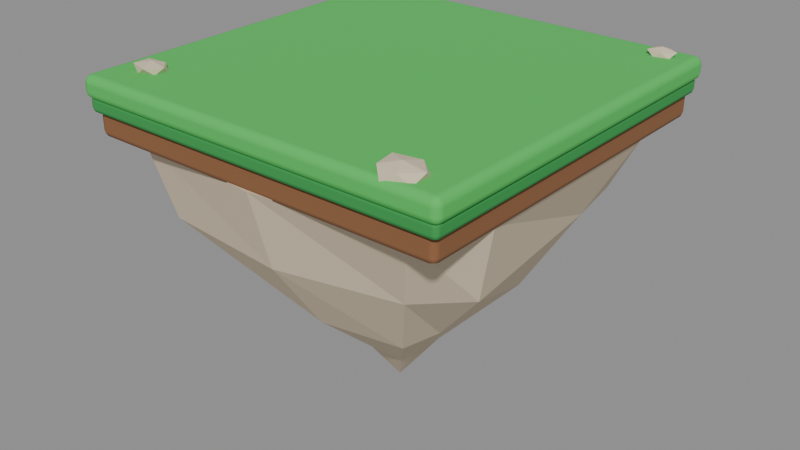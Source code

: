 # Source: PLAT_Isle_Wide.blend  (saved by Blender 5.2.45; exported with 4.5.12 LTS)
import bpy
from mathutils import Matrix  # noqa: F401  (used for matrix-valued properties, if any)

bpy.ops.wm.read_factory_settings(use_empty=True)
scene = bpy.context.scene
scene.name = 'Scene'

# ---- collections
col_plat_isle_wide = bpy.data.collections.new('PLAT_Isle_Wide'); scene.collection.children.link(col_plat_isle_wide)

# ---- materials (node trees are filled in below, after node groups)
mat_m_grass = bpy.data.materials.new('M_Grass')
mat_m_grass.diffuse_color = (0.07227, 0.552, 0.1022, 1.0)
mat_m_grassedge = bpy.data.materials.new('M_GrassEdge')
mat_m_grassedge.diffuse_color = (0.0331, 0.3185, 0.06848, 1.0)
mat_m_dirt = bpy.data.materials.new('M_Dirt')
mat_m_dirt.diffuse_color = (0.2582, 0.1119, 0.04519, 1.0)
mat_m_stone = bpy.data.materials.new('M_Stone')
mat_m_stone.diffuse_color = (0.6867, 0.5776, 0.4179, 1.0)

# ---- material node trees
mat_m_grass.use_nodes = True; mat_m_grass.node_tree.nodes.clear()
_N = mat_m_grass.node_tree.nodes; _L = mat_m_grass.node_tree.links
n0 = _N.new('ShaderNodeBsdfPrincipled'); n0.name = 'Principled BSDF'; n0.location = (-200, 100)
n0.inputs[0].default_value = (0.07227, 0.552, 0.1022, 1.0)
n0.inputs[2].default_value = 0.85
n0.inputs[10].default_value = 0.005
n1 = _N.new('ShaderNodeOutputMaterial'); n1.name = 'Material Output'; n1.location = (200, 100)
_L.new(n0.outputs[0], n1.inputs[0])
n1.is_active_output = True
mat_m_grassedge.use_nodes = True; mat_m_grassedge.node_tree.nodes.clear()
_N = mat_m_grassedge.node_tree.nodes; _L = mat_m_grassedge.node_tree.links
n0 = _N.new('ShaderNodeBsdfPrincipled'); n0.name = 'Principled BSDF'; n0.location = (-200, 100)
n0.inputs[0].default_value = (0.0331, 0.3185, 0.06848, 1.0)
n0.inputs[2].default_value = 0.9
n0.inputs[10].default_value = 0.005
n1 = _N.new('ShaderNodeOutputMaterial'); n1.name = 'Material Output'; n1.location = (200, 100)
_L.new(n0.outputs[0], n1.inputs[0])
n1.is_active_output = True
mat_m_dirt.use_nodes = True; mat_m_dirt.node_tree.nodes.clear()
_N = mat_m_dirt.node_tree.nodes; _L = mat_m_dirt.node_tree.links
n0 = _N.new('ShaderNodeBsdfPrincipled'); n0.name = 'Principled BSDF'; n0.location = (-200, 100)
n0.inputs[0].default_value = (0.2582, 0.1119, 0.04519, 1.0)
n0.inputs[2].default_value = 0.95
n0.inputs[10].default_value = 0.005
n1 = _N.new('ShaderNodeOutputMaterial'); n1.name = 'Material Output'; n1.location = (200, 100)
_L.new(n0.outputs[0], n1.inputs[0])
n1.is_active_output = True
mat_m_stone.use_nodes = True; mat_m_stone.node_tree.nodes.clear()
_N = mat_m_stone.node_tree.nodes; _L = mat_m_stone.node_tree.links
n0 = _N.new('ShaderNodeBsdfPrincipled'); n0.name = 'Principled BSDF'; n0.location = (-200, 100)
n0.inputs[0].default_value = (0.6867, 0.5776, 0.4179, 1.0)
n0.inputs[2].default_value = 0.9
n0.inputs[10].default_value = 0.005
n1 = _N.new('ShaderNodeOutputMaterial'); n1.name = 'Material Output'; n1.location = (200, 100)
_L.new(n0.outputs[0], n1.inputs[0])
n1.is_active_output = True

# ---- meshes
me_top = bpy.data.meshes.new('Top')
me_top.from_pydata([(-3.0, -3.0, -0.175), (-3.0, -3.0, 0.175), (-3.0, 3.0, -0.175), (-3.0, 3.0, 0.175), (3.0, -3.0, -0.175), (3.0, -3.0, 0.175), (3.0, 3.0, -0.175), (3.0, 3.0, 0.175)], [], [(0, 1, 3, 2), (2, 3, 7, 6), (6, 7, 5, 4), (4, 5, 1, 0), (2, 6, 4, 0), (7, 3, 1, 5)])
me_top.polygons.foreach_set('use_smooth', [True] * 6)
me_top.materials.append(mat_m_grass)
me_top.update()
me_toplip = bpy.data.meshes.new('TopLip')
me_toplip.from_pydata([(-2.95, -2.95, -0.125), (-2.95, -2.95, 0.125), (-2.95, 2.95, -0.125), (-2.95, 2.95, 0.125), (2.95, -2.95, -0.125), (2.95, -2.95, 0.125), (2.95, 2.95, -0.125), (2.95, 2.95, 0.125)], [], [(0, 1, 3, 2), (2, 3, 7, 6), (6, 7, 5, 4), (4, 5, 1, 0), (2, 6, 4, 0), (7, 3, 1, 5)])
me_toplip.polygons.foreach_set('use_smooth', [True] * 6)
me_toplip.materials.append(mat_m_grassedge)
me_toplip.update()
me_soil = bpy.data.meshes.new('Soil')
me_soil.from_pydata([(-2.875, -2.875, -0.2), (-2.875, -2.875, 0.2), (-2.875, 2.875, -0.2), (-2.875, 2.875, 0.2), (2.875, -2.875, -0.2), (2.875, -2.875, 0.2), (2.875, 2.875, -0.2), (2.875, 2.875, 0.2)], [], [(0, 1, 3, 2), (2, 3, 7, 6), (6, 7, 5, 4), (4, 5, 1, 0), (2, 6, 4, 0), (7, 3, 1, 5)])
me_soil.polygons.foreach_set('use_smooth', [True] * 6)
me_soil.materials.append(mat_m_dirt)
me_soil.update()
me_underside = bpy.data.meshes.new('Underside')
me_underside.from_pydata([(2.835, 1.71, 0.0), (2.283, 2.636, 0.0), (1.467e-07, 2.9, 0.0), (-2.283, 2.636, 0.0), (-2.835, 1.71, 0.0), (-2.835, -1.71, 0.0), (-2.283, -2.636, 0.0), (-2.406e-07, -2.9, 0.0), (2.283, -2.636, 0.0), (2.835, -1.71, 0.0), (2.203, 1.328, -1.218), (2.031, 2.346, -1.218), (1.292e-07, 2.552, -1.218), (-2.134, 2.464, -1.218), (-2.291, 1.382, -1.218), (-2.283, -1.377, -1.218), (-2.045, -2.361, -1.218), (-2.12e-07, -2.556, -1.218), (1.859, -2.146, -1.218), (2.513, -1.515, -1.218), (1.508, 0.9095, -2.436), (1.32, 1.524, -2.436), (7.312e-08, 1.445, -2.436), (-1.167, 1.347, -2.436), (-1.682, 1.014, -2.436), (-1.495, -0.9015, -2.436), (-1.177, -1.359, -2.436), (-1.398e-07, -1.686, -2.436), (1.28, -1.477, -2.436), (1.424, -0.8584, -2.436), (0.511, 0.3081, -3.48), (0.4217, 0.4869, -3.48), (2.42e-08, 0.4783, -3.48), (-0.4206, 0.4856, -3.48), (-0.4629, 0.2791, -3.48), (-0.4869, -0.2936, -3.48), (-0.3692, -0.4263, -3.48), (-4.005e-08, -0.4828, -3.48), (0.4501, -0.5197, -3.48), (0.4944, -0.2981, -3.48), (0.0, 0.0, -4.176)], [], [(0, 1, 2, 3, 4, 5, 6, 7, 8, 9), (0, 10, 11, 1), (1, 11, 12, 2), (2, 12, 13, 3), (3, 13, 14, 4), (4, 14, 15, 5), (5, 15, 16, 6), (6, 16, 17, 7), (7, 17, 18, 8), (8, 18, 19, 9), (9, 19, 10, 0), (10, 20, 21, 11), (11, 21, 22, 12), (12, 22, 23, 13), (13, 23, 24, 14), (14, 24, 25, 15), (15, 25, 26, 16), (16, 26, 27, 17), (17, 27, 28, 18), (18, 28, 29, 19), (19, 29, 20, 10), (20, 30, 31, 21), (21, 31, 32, 22), (22, 32, 33, 23), (23, 33, 34, 24), (24, 34, 35, 25), (25, 35, 36, 26), (26, 36, 37, 27), (27, 37, 38, 28), (28, 38, 39, 29), (29, 39, 30, 20), (30, 40, 31), (31, 40, 32), (32, 40, 33), (33, 40, 34), (34, 40, 35), (35, 40, 36), (36, 40, 37), (37, 40, 38), (38, 40, 39), (39, 40, 30)])
me_underside.materials.append(mat_m_stone)
me_underside.update()
me_pebble_0 = bpy.data.meshes.new('Pebble_0')
me_pebble_0.from_pydata([(0.0, 0.0, -0.08151), (0.1588, -0.09614, -0.04089), (-0.0569, -0.1459, -0.03837), (-0.2004, 0.0, -0.04176), (-0.0624, 0.16, -0.04207), (0.1319, 0.07983, -0.03395), (0.04924, -0.1263, 0.0332), (-0.1753, -0.1061, 0.04514), (-0.1428, 0.08643, 0.03676), (0.05399, 0.1385, 0.0364), (0.2277, 0.0, 0.04743), (0.0, 0.0, 0.08904)], [], [(0, 1, 2), (1, 0, 5), (0, 2, 3), (0, 3, 4), (0, 4, 5), (1, 5, 10), (2, 1, 6), (3, 2, 7), (4, 3, 8), (5, 4, 9), (1, 10, 6), (2, 6, 7), (3, 7, 8), (4, 8, 9), (5, 9, 10), (6, 10, 11), (7, 6, 11), (8, 7, 11), (9, 8, 11), (10, 9, 11)])
me_pebble_0.materials.append(mat_m_stone)
me_pebble_0.update()
me_pebble_1 = bpy.data.meshes.new('Pebble_1')
me_pebble_1.from_pydata([(0.0, 0.0, -0.1041), (0.1712, -0.1036, -0.04408), (-0.07343, -0.1883, -0.04951), (-0.2162, 0.0, -0.04504), (-0.06438, 0.1651, -0.0434), (0.1926, 0.1166, -0.04961), (0.08776, -0.2251, 0.05917), (-0.2213, -0.134, 0.05699), (-0.2188, 0.1325, 0.05634), (0.06865, 0.1761, 0.04628), (0.2501, 0.0, 0.05211), (0.0, 0.0, 0.1058)], [], [(0, 1, 2), (1, 0, 5), (0, 2, 3), (0, 3, 4), (0, 4, 5), (1, 5, 10), (2, 1, 6), (3, 2, 7), (4, 3, 8), (5, 4, 9), (1, 10, 6), (2, 6, 7), (3, 7, 8), (4, 8, 9), (5, 9, 10), (6, 10, 11), (7, 6, 11), (8, 7, 11), (9, 8, 11), (10, 9, 11)])
me_pebble_1.materials.append(mat_m_stone)
me_pebble_1.update()
me_pebble_2 = bpy.data.meshes.new('Pebble_2')
me_pebble_2.from_pydata([(0.0, 0.0, -0.1462), (0.2643, -0.16, -0.06806), (-0.1027, -0.2635, -0.06926), (-0.3484, 0.0, -0.07258), (-0.1009, 0.2587, -0.06802), (0.2801, 0.1696, -0.07213), (0.07712, -0.1978, 0.05199), (-0.2401, -0.1454, 0.06184), (-0.2819, 0.1707, 0.0726), (0.09785, 0.251, 0.06597), (0.3439, 0.0, 0.07165), (0.0, 0.0, 0.1205)], [], [(0, 1, 2), (1, 0, 5), (0, 2, 3), (0, 3, 4), (0, 4, 5), (1, 5, 10), (2, 1, 6), (3, 2, 7), (4, 3, 8), (5, 4, 9), (1, 10, 6), (2, 6, 7), (3, 7, 8), (4, 8, 9), (5, 9, 10), (6, 10, 11), (7, 6, 11), (8, 7, 11), (9, 8, 11), (10, 9, 11)])
me_pebble_2.materials.append(mat_m_stone)
me_pebble_2.update()

# ---- objects
ob_top = bpy.data.objects.new('Top', me_top)
ob_toplip = bpy.data.objects.new('TopLip', me_toplip)
ob_soil = bpy.data.objects.new('Soil', me_soil)
ob_underside = bpy.data.objects.new('Underside', me_underside)
ob_pebble_0 = bpy.data.objects.new('Pebble_0', me_pebble_0)
ob_pebble_1 = bpy.data.objects.new('Pebble_1', me_pebble_1)
ob_pebble_2 = bpy.data.objects.new('Pebble_2', me_pebble_2)

# ---- transforms, parenting, visibility, modifiers, constraints
ob_top.location = (0.0, 0.0, -0.175)
_m = ob_top.modifiers.new('Bevel', 'BEVEL')
_m.width = 0.12
_m.width_pct = 0.12
_m.segments = 3
_m.harden_normals = True
ob_toplip.location = (0.0, 0.0, -0.42)
_m = ob_toplip.modifiers.new('Bevel', 'BEVEL')
_m.width = 0.08
_m.width_pct = 0.08
_m.segments = 2
_m.harden_normals = True
ob_soil.location = (0.0, 0.0, -0.7)
_m = ob_soil.modifiers.new('Bevel', 'BEVEL')
_m.segments = 2
_m.harden_normals = True
ob_underside.location = (0.0, 0.0, -0.85)
ob_pebble_0.location = (2.52, 2.64, 0.03)
ob_pebble_1.location = (-2.4, -2.28, 0.03)
ob_pebble_2.location = (2.28, -2.7, 0.03)

# ---- collection membership
col_plat_isle_wide.objects.link(ob_top)
col_plat_isle_wide.objects.link(ob_toplip)
col_plat_isle_wide.objects.link(ob_soil)
col_plat_isle_wide.objects.link(ob_underside)
col_plat_isle_wide.objects.link(ob_pebble_0)
col_plat_isle_wide.objects.link(ob_pebble_1)
col_plat_isle_wide.objects.link(ob_pebble_2)

# ---- scene / render settings (as saved in the file)
scene.frame_start = 1; scene.frame_end = 250; scene.frame_set(1)
scene.render.engine = 'BLENDER_EEVEE_NEXT'
scene.render.fps = 30
scene.render.bake_bias = 0.0
scene.render.bake_samples = 0
scene.render.compositor_device = 'GPU'
scene.eevee.use_volume_custom_range = False
scene.eevee.fast_gi_thickness_near = 0.1
scene.eevee.fast_gi_thickness_far = 0.0
scene.eevee.ray_tracing_options.screen_trace_thickness = 0.1
bpy.context.view_layer.update()

# ---- added for rendering (the .blend has no active camera and no usable light): camera, sun + grey world if the file has none
cam_auto = bpy.data.cameras.new('AutoCamera')
cam_auto.lens = 50.0
cam_auto.sensor_width = 36.0
cam_auto.clip_end = 1000.0
ob_auto_camera = bpy.data.objects.new('AutoCamera', cam_auto)
scene.collection.objects.link(ob_auto_camera)
ob_auto_camera.location = (9.19639, -11.0357, 4.91936)
ob_auto_camera.rotation_euler = (1.09748, -7.21219e-08, 0.694738)
scene.camera = ob_auto_camera
light_auto_sun = bpy.data.lights.new('AutoSun', 'SUN')
light_auto_sun.energy = 3.0
light_auto_sun.angle = 0.0523599
ob_auto_sun = bpy.data.objects.new('AutoSun', light_auto_sun)
scene.collection.objects.link(ob_auto_sun)
ob_auto_sun.rotation_euler = (0.872665, 0.174533, 0.523599)
if scene.world is None:
    world_auto = bpy.data.worlds.new('AutoWorld')
    world_auto.color = (0.3, 0.3, 0.3)
    scene.world = world_auto
bpy.context.view_layer.update()
